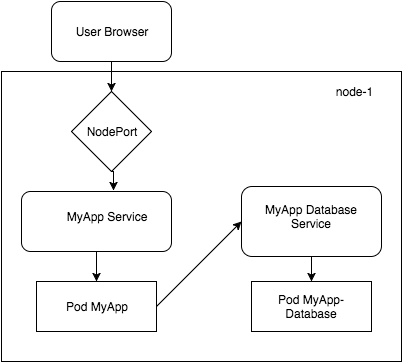

The diagram above was exported from draw.io. Its source (the exported page's mxGraphModel, read from the mxfile embedded in the PNG):
<mxGraphModel dx="723" dy="431" grid="1" gridSize="10" guides="1" tooltips="1" connect="1" arrows="1" fold="1" page="1" pageScale="1" pageWidth="850" pageHeight="1100" background="#ffffff" math="0" shadow="0">
  <root>
    <mxCell id="0" />
    <mxCell id="1" parent="0" />
    <mxCell id="2" value="" style="whiteSpace=wrap;html=1;" parent="1" vertex="1">
      <mxGeometry x="90" y="130" width="400" height="290" as="geometry" />
    </mxCell>
    <mxCell id="3" value="node-1" style="text;html=1;strokeColor=none;fillColor=none;align=center;verticalAlign=middle;whiteSpace=wrap;" parent="1" vertex="1">
      <mxGeometry x="415" y="140" width="55" height="20" as="geometry" />
    </mxCell>
    <mxCell id="19" style="edgeStyle=orthogonalEdgeStyle;rounded=0;html=1;exitX=0.5;exitY=1;entryX=0.5;entryY=0;jettySize=auto;orthogonalLoop=1;" edge="1" parent="1" source="4" target="7">
      <mxGeometry relative="1" as="geometry" />
    </mxCell>
    <mxCell id="4" value="" style="rounded=1;whiteSpace=wrap;html=1;" parent="1" vertex="1">
      <mxGeometry x="110" y="250" width="150" height="60" as="geometry" />
    </mxCell>
    <mxCell id="8" style="edgeStyle=orthogonalEdgeStyle;rounded=0;html=1;exitX=0.5;exitY=1;jettySize=auto;orthogonalLoop=1;" parent="1" source="5" edge="1">
      <mxGeometry relative="1" as="geometry">
        <mxPoint x="202" y="249" as="targetPoint" />
        <Array as="points">
          <mxPoint x="202" y="230" />
        </Array>
      </mxGeometry>
    </mxCell>
    <mxCell id="5" value="NodePort" style="rhombus;whiteSpace=wrap;html=1;" parent="1" vertex="1">
      <mxGeometry x="160" y="150" width="80" height="80" as="geometry" />
    </mxCell>
    <mxCell id="6" value="MyApp Service" style="text;html=1;strokeColor=none;fillColor=none;align=center;verticalAlign=middle;whiteSpace=wrap;" parent="1" vertex="1">
      <mxGeometry x="150" y="265" width="90" height="20" as="geometry" />
    </mxCell>
    <mxCell id="7" value="Pod MyApp" style="whiteSpace=wrap;html=1;" parent="1" vertex="1">
      <mxGeometry x="125" y="340" width="120" height="50" as="geometry" />
    </mxCell>
    <mxCell id="10" value="User Browser" style="rounded=1;whiteSpace=wrap;html=1;" parent="1" vertex="1">
      <mxGeometry x="140" y="60" width="120" height="60" as="geometry" />
    </mxCell>
    <mxCell id="11" value="" style="endArrow=classic;html=1;exitX=0.5;exitY=1;entryX=0.5;entryY=0;" parent="1" source="10" target="5" edge="1">
      <mxGeometry width="50" height="50" relative="1" as="geometry">
        <mxPoint x="90" y="520" as="sourcePoint" />
        <mxPoint x="140" y="470" as="targetPoint" />
      </mxGeometry>
    </mxCell>
    <mxCell id="17" style="edgeStyle=orthogonalEdgeStyle;rounded=0;html=1;exitX=0.5;exitY=1;entryX=0.5;entryY=0;jettySize=auto;orthogonalLoop=1;" edge="1" parent="1" source="12" target="14">
      <mxGeometry relative="1" as="geometry" />
    </mxCell>
    <mxCell id="12" value="" style="rounded=1;whiteSpace=wrap;html=1;" parent="1" vertex="1">
      <mxGeometry x="330" y="245" width="140" height="70" as="geometry" />
    </mxCell>
    <mxCell id="13" value="MyApp Database Service" style="text;html=1;strokeColor=none;fillColor=none;align=center;verticalAlign=middle;whiteSpace=wrap;" parent="1" vertex="1">
      <mxGeometry x="350" y="265" width="100" height="20" as="geometry" />
    </mxCell>
    <mxCell id="14" value="Pod MyApp-Database" style="whiteSpace=wrap;html=1;" parent="1" vertex="1">
      <mxGeometry x="340" y="340" width="120" height="50" as="geometry" />
    </mxCell>
    <mxCell id="15" value="" style="endArrow=classic;html=1;entryX=0;entryY=0.5;exitX=1;exitY=0.5;" parent="1" source="7" target="12" edge="1">
      <mxGeometry width="50" height="50" relative="1" as="geometry">
        <mxPoint x="90" y="520" as="sourcePoint" />
        <mxPoint x="140" y="470" as="targetPoint" />
      </mxGeometry>
    </mxCell>
    <mxCell id="18" style="edgeStyle=orthogonalEdgeStyle;rounded=0;html=1;exitX=0.5;exitY=1;entryX=0.5;entryY=1;jettySize=auto;orthogonalLoop=1;" edge="1" parent="1" source="6" target="6">
      <mxGeometry relative="1" as="geometry" />
    </mxCell>
  </root>
</mxGraphModel>